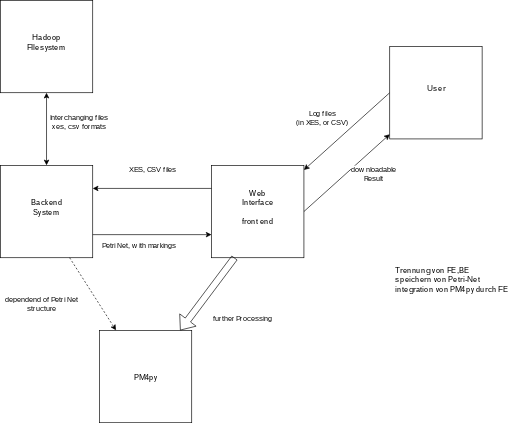

The diagram above was exported from draw.io. Its source (the exported page's mxGraphModel, read from the mxfile embedded in the PNG):
<mxGraphModel dx="1345" dy="803" grid="1" gridSize="10" guides="1" tooltips="1" connect="1" arrows="1" fold="1" page="1" pageScale="1" pageWidth="827" pageHeight="1169" math="0" shadow="0">
  <root>
    <mxCell id="0" />
    <mxCell id="1" parent="0" />
    <mxCell id="genf3pxoQgyXRUKlGC3k-1" value="Hadoop&lt;br&gt;FIlesystem&lt;br&gt;&lt;br&gt;" style="whiteSpace=wrap;html=1;aspect=fixed;" parent="1" vertex="1">
      <mxGeometry x="40" y="40" width="140" height="140" as="geometry" />
    </mxCell>
    <mxCell id="genf3pxoQgyXRUKlGC3k-2" value="PM4py" style="whiteSpace=wrap;html=1;aspect=fixed;glass=0;shadow=0;comic=0;rounded=0;" parent="1" vertex="1">
      <mxGeometry x="190" y="540" width="140" height="140" as="geometry" />
    </mxCell>
    <mxCell id="genf3pxoQgyXRUKlGC3k-4" value="Web&lt;br&gt;Interface&lt;br&gt;&lt;br&gt;front end&lt;br&gt;&lt;br&gt;" style="whiteSpace=wrap;html=1;aspect=fixed;" parent="1" vertex="1">
      <mxGeometry x="360" y="290" width="140" height="140" as="geometry" />
    </mxCell>
    <mxCell id="genf3pxoQgyXRUKlGC3k-6" value="Backend&lt;br&gt;System&lt;br&gt;&lt;br&gt;" style="whiteSpace=wrap;html=1;aspect=fixed;" parent="1" vertex="1">
      <mxGeometry x="40" y="290" width="140" height="140" as="geometry" />
    </mxCell>
    <mxCell id="genf3pxoQgyXRUKlGC3k-8" value="Interchanging files&lt;br&gt;xes, csv formats&lt;br&gt;&lt;br&gt;" style="endArrow=classic;startArrow=classic;html=1;" parent="1" source="genf3pxoQgyXRUKlGC3k-1" target="genf3pxoQgyXRUKlGC3k-6" edge="1">
      <mxGeometry x="-0.0909" y="50" width="50" height="50" relative="1" as="geometry">
        <mxPoint x="160" y="190" as="sourcePoint" />
        <mxPoint x="140" y="640" as="targetPoint" />
        <mxPoint as="offset" />
      </mxGeometry>
    </mxCell>
    <mxCell id="genf3pxoQgyXRUKlGC3k-9" value="XES, CSV files&lt;br&gt;&lt;br&gt;" style="endArrow=classic;html=1;exitX=0;exitY=0.25;exitDx=0;exitDy=0;entryX=1;entryY=0.25;entryDx=0;entryDy=0;" parent="1" source="genf3pxoQgyXRUKlGC3k-4" target="genf3pxoQgyXRUKlGC3k-6" edge="1">
      <mxGeometry x="-0.0115" y="-23" width="50" height="50" relative="1" as="geometry">
        <mxPoint x="40" y="750" as="sourcePoint" />
        <mxPoint x="250" y="320" as="targetPoint" />
        <mxPoint as="offset" />
      </mxGeometry>
    </mxCell>
    <mxCell id="genf3pxoQgyXRUKlGC3k-13" value="Log files&lt;br&gt;(in XES, or CSV)&lt;br&gt;" style="endArrow=classic;html=1;exitX=0;exitY=0.5;exitDx=0;exitDy=0;" parent="1" edge="1" target="genf3pxoQgyXRUKlGC3k-4" source="genf3pxoQgyXRUKlGC3k-15">
      <mxGeometry x="0.163" y="-41" width="50" height="50" relative="1" as="geometry">
        <mxPoint x="600" y="187" as="sourcePoint" />
        <mxPoint x="440" y="288" as="targetPoint" />
        <mxPoint x="1" as="offset" />
      </mxGeometry>
    </mxCell>
    <mxCell id="genf3pxoQgyXRUKlGC3k-15" value="User&lt;br&gt;&lt;br&gt;" style="whiteSpace=wrap;html=1;aspect=fixed;" parent="1" vertex="1">
      <mxGeometry x="630" y="110" width="140" height="140" as="geometry" />
    </mxCell>
    <mxCell id="genf3pxoQgyXRUKlGC3k-18" value="Petri Net, with markings" style="endArrow=classic;html=1;entryX=0;entryY=0.75;entryDx=0;entryDy=0;exitX=1;exitY=0.75;exitDx=0;exitDy=0;" parent="1" source="genf3pxoQgyXRUKlGC3k-6" target="genf3pxoQgyXRUKlGC3k-4" edge="1">
      <mxGeometry x="-0.2222" y="-15" width="50" height="50" relative="1" as="geometry">
        <mxPoint x="40" y="710" as="sourcePoint" />
        <mxPoint x="90" y="660" as="targetPoint" />
        <mxPoint as="offset" />
      </mxGeometry>
    </mxCell>
    <mxCell id="genf3pxoQgyXRUKlGC3k-19" value="further Processing" style="endArrow=classic;html=1;exitX=0.25;exitY=1;exitDx=0;exitDy=0;shape=flexArrow;" parent="1" source="genf3pxoQgyXRUKlGC3k-4" target="genf3pxoQgyXRUKlGC3k-2" edge="1">
      <mxGeometry x="-0.0199" y="65" width="50" height="50" relative="1" as="geometry">
        <mxPoint x="40" y="710" as="sourcePoint" />
        <mxPoint x="90" y="660" as="targetPoint" />
        <mxPoint as="offset" />
      </mxGeometry>
    </mxCell>
    <mxCell id="genf3pxoQgyXRUKlGC3k-20" value="downloadable&lt;br&gt;Result&lt;br&gt;" style="endArrow=classic;html=1;exitX=1;exitY=0.5;exitDx=0;exitDy=0;" parent="1" source="genf3pxoQgyXRUKlGC3k-4" target="genf3pxoQgyXRUKlGC3k-15" edge="1">
      <mxGeometry x="0.3339" y="-28" width="50" height="50" relative="1" as="geometry">
        <mxPoint x="40" y="710" as="sourcePoint" />
        <mxPoint x="90" y="660" as="targetPoint" />
        <mxPoint as="offset" />
      </mxGeometry>
    </mxCell>
    <mxCell id="genf3pxoQgyXRUKlGC3k-22" value="Trennung von FE,BE&lt;br&gt;speichern von Petri-Net&lt;br&gt;integration von PM4py durch FE&lt;br&gt;" style="text;html=1;resizable=0;points=[];autosize=1;align=left;verticalAlign=top;spacingTop=-4;" parent="1" vertex="1">
      <mxGeometry x="637" y="440" width="190" height="40" as="geometry" />
    </mxCell>
    <mxCell id="genf3pxoQgyXRUKlGC3k-29" value="dependend of Petri Net&lt;br&gt;structure&lt;br&gt;" style="endArrow=classic;html=1;dashed=1;exitX=0.75;exitY=1;exitDx=0;exitDy=0;" parent="1" source="genf3pxoQgyXRUKlGC3k-6" target="genf3pxoQgyXRUKlGC3k-2" edge="1">
      <mxGeometry x="-0.4505" y="-73" width="50" height="50" relative="1" as="geometry">
        <mxPoint x="40" y="750" as="sourcePoint" />
        <mxPoint x="90" y="700" as="targetPoint" />
        <mxPoint as="offset" />
      </mxGeometry>
    </mxCell>
  </root>
</mxGraphModel>